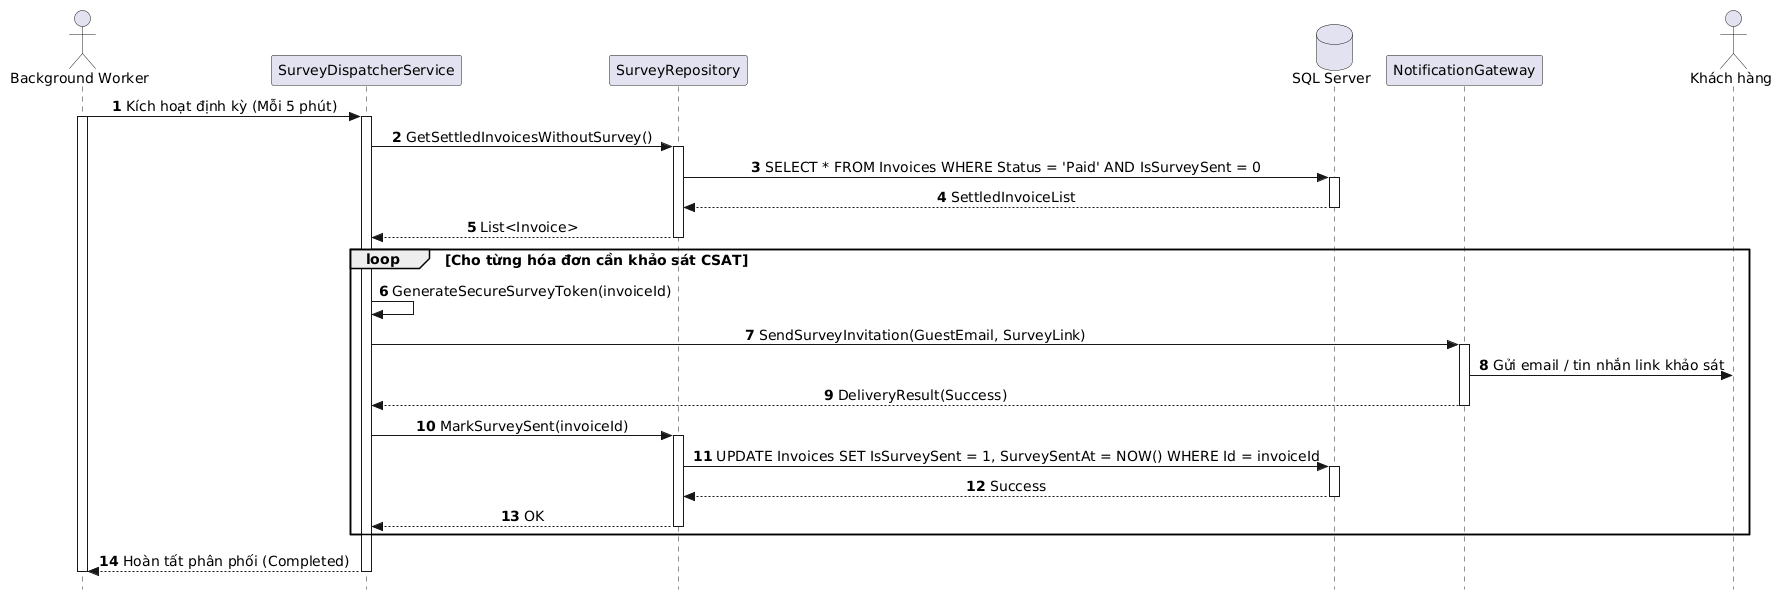

The diagram above was rendered by PlantUML. Its source (embedded in the PNG):
@startuml
autonumber
skinparam style strictuml
skinparam sequenceMessageAlign center
skinparam responseMessageBelowArrow true
skinparam defaultFontName "Segoe UI", Arial, sans-serif
skinparam defaultFontSize 14

actor "Background Worker" as Worker
participant "SurveyDispatcherService" as Service
participant "SurveyRepository" as Repo
database "SQL Server" as DB
participant "NotificationGateway" as Gateway
actor "Khách hàng" as Guest

Worker -> Service: Kích hoạt định kỳ (Mỗi 5 phút)
activate Worker
activate Service

Service -> Repo: GetSettledInvoicesWithoutSurvey()
activate Repo
Repo -> DB: SELECT * FROM Invoices WHERE Status = 'Paid' AND IsSurveySent = 0
activate DB
DB --> Repo: SettledInvoiceList
deactivate DB
Repo --> Service: List<Invoice>
deactivate Repo

loop Cho từng hóa đơn cần khảo sát CSAT
    Service -> Service: GenerateSecureSurveyToken(invoiceId)
    Service -> Gateway: SendSurveyInvitation(GuestEmail, SurveyLink)
    activate Gateway
    Gateway -> Guest: Gửi email / tin nhắn link khảo sát
    Gateway --> Service: DeliveryResult(Success)
    deactivate Gateway
    
    Service -> Repo: MarkSurveySent(invoiceId)
    activate Repo
    Repo -> DB: UPDATE Invoices SET IsSurveySent = 1, SurveySentAt = NOW() WHERE Id = invoiceId
    activate DB
    DB --> Repo: Success
    deactivate DB
    Repo --> Service: OK
    deactivate Repo
end

Service --> Worker: Hoàn tất phân phối (Completed)
deactivate Service
deactivate Worker
@enduml